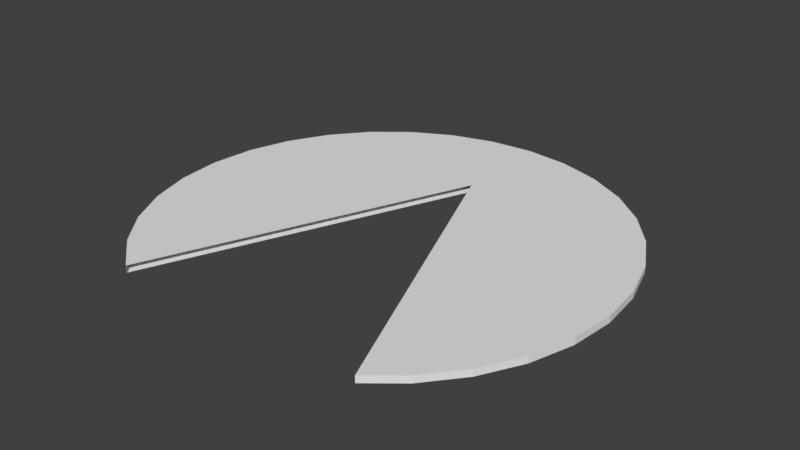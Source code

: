 # Source: triangle-HOME-3.blend  (saved by Blender 2.79.0; exported with 4.5.12 LTS)
import bpy
from mathutils import Matrix  # noqa: F401  (used for matrix-valued properties, if any)

bpy.ops.wm.read_factory_settings(use_empty=True)
scene = bpy.context.scene
scene.name = 'Scene'

# ---- collections
col_collection_1 = bpy.data.collections.new('Collection 1'); scene.collection.children.link(col_collection_1)

# ---- world
world_world = bpy.data.worlds.new('World'); scene.world = world_world
world_world.color = (0.05088, 0.05088, 0.05088)
world_world.use_sun_shadow = False
world_world.sun_shadow_jitter_overblur = 0.0
world_world.cycles.sampling_method = 'MANUAL'

# ---- meshes
me_cylinder = bpy.data.meshes.new('Cylinder')
me_cylinder.from_pydata([(0.0, 1.0, -2.264), (0.0, 1.0, 2.264), (0.1951, 0.9808, -2.264), (0.1951, 0.9808, 2.264), (0.3827, 0.9239, -2.264), (0.3827, 0.9239, 2.264), (0.5556, 0.8315, -2.264), (0.5556, 0.8315, 2.264), (0.7071, 0.7071, -2.264), (0.7071, 0.7071, 2.264), (0.8315, 0.5556, -2.264), (0.8315, 0.5556, 2.264), (0.9239, 0.3827, -2.264), (0.9239, 0.3827, 2.264), (0.9808, 0.1951, -2.264), (0.9808, 0.1951, 2.264), (1.0, 7.637e-08, -2.264), (1.0, 7.637e-08, 2.264), (0.9808, -0.1951, -2.264), (0.9808, -0.1951, 2.264), (0.9239, -0.3827, -2.264), (0.9239, -0.3827, 2.264), (0.8315, -0.5556, -2.264), (0.8315, -0.5556, 2.264), (0.7071, -0.7071, -2.264), (0.7071, -0.7071, 2.264), (-0.5556, -0.8315, -2.264), (-0.5556, -0.8315, 2.264), (-0.7071, -0.7071, -2.264), (-0.7071, -0.7071, 2.264), (-0.8315, -0.5556, -2.264), (-0.8315, -0.5556, 2.264), (-0.9239, -0.3827, -2.264), (-0.9239, -0.3827, 2.264), (-0.9808, -0.1951, -2.264), (-0.9808, -0.1951, 2.264), (-1.0, 9.649e-07, -2.264), (-1.0, 9.649e-07, 2.264), (-0.9808, 0.1951, -2.264), (-0.9808, 0.1951, 2.264), (-0.9239, 0.3827, -2.264), (-0.9239, 0.3827, 2.264), (-0.8315, 0.5556, -2.264), (-0.8315, 0.5556, 2.264), (-0.7071, 0.7071, -2.264), (-0.7071, 0.7071, 2.264), (-0.5556, 0.8315, -2.264), (-0.5556, 0.8315, 2.264), (-0.3827, 0.9239, -2.264), (-0.3827, 0.9239, 2.264), (-0.1951, 0.9808, -2.264), (-0.1951, 0.9808, 2.264), (0.4297, -0.4795, 2.264), (0.4297, -0.4795, -2.264), (0.3606, -0.3102, 2.264), (0.3606, -0.3102, -2.264), (0.2914, -0.1409, 2.264), (0.2914, -0.1409, -2.264), (-0.4, -0.4795, 2.264), (-0.4, -0.4795, -2.264), (0.1531, 0.1976, 2.264), (0.1531, 0.1976, -2.264), (-0.3309, -0.3102, 2.264), (-0.3309, -0.3102, -2.264), (0.568, -0.8181, 2.264), (0.568, -0.8181, -2.264), (0.4988, -0.6488, 2.264), (0.4988, -0.6488, -2.264), (0.2223, 0.02834, 2.264), (0.2223, 0.02834, -2.264), (0.5688, -0.8206, -2.264), (0.5688, -0.8206, 2.264), (-0.5383, -0.8181, 2.264), (-0.5383, -0.8181, -2.264), (-0.4692, -0.6488, 2.264), (-0.4692, -0.6488, -2.264), (-0.2617, -0.1409, 2.264), (-0.2617, -0.1409, -2.264), (-0.1926, 0.02834, 2.264), (-0.1926, 0.02834, -2.264), (-0.5447, -0.8373, 2.264), (-0.5447, -0.8373, -2.264), (-0.1235, 0.1976, 2.264), (-0.1235, 0.1976, -2.264), (0.08398, 0.3669, 2.264), (0.08398, 0.3669, -2.264), (0.01483, 0.5362, 2.264), (0.01483, 0.5362, -2.264), (-0.05431, 0.3669, 2.264), (-0.05431, 0.3669, -2.264)], [], [(0, 1, 3, 2), (2, 3, 5, 4), (4, 5, 7, 6), (6, 7, 9, 8), (8, 9, 11, 10), (10, 11, 13, 12), (12, 13, 15, 14), (14, 15, 17, 16), (16, 17, 19, 18), (18, 19, 21, 20), (20, 21, 23, 22), (22, 23, 25, 24), (24, 25, 71, 70), (26, 27, 29, 28), (28, 29, 31, 30), (30, 31, 33, 32), (32, 33, 35, 34), (34, 35, 37, 36), (36, 37, 39, 38), (38, 39, 41, 40), (40, 41, 43, 42), (42, 43, 45, 44), (44, 45, 47, 46), (46, 47, 49, 48), (3, 1, 51, 49, 47, 45, 43, 41, 39, 37, 35, 33, 31, 29, 27, 80, 72, 74, 58, 62, 76, 78, 82, 88, 86, 84, 60, 68, 56, 54, 52, 66, 64, 71, 25, 23, 21, 19, 17, 15, 13, 11, 9, 7, 5), (48, 49, 51, 50), (50, 51, 1, 0), (0, 2, 4, 6, 8, 10, 12, 14, 16, 18, 20, 22, 24, 70, 65, 67, 53, 55, 57, 69, 61, 85, 87, 89, 83, 79, 77, 63, 59, 75, 73, 81, 26, 28, 30, 32, 34, 36, 38, 40, 42, 44, 46, 48, 50), (81, 80, 27, 26)])
_uv = me_cylinder.uv_layers.new(name='UVMap')
_uv.uv.foreach_set('vector', [0.1432, 5.266e-08, 0.1432, 1.0, 0.1135, 1.0, 0.1135, 5.266e-08, 0.1135, 5.266e-08, 0.1135, 1.0, 0.08309, 1.0, 0.08309, 5.266e-08, 0.08309, 5.266e-08, 0.08309, 1.0, 0.05331, 1.0, 0.05331, 5.266e-08, 0.05331, 5.266e-08, 0.05331, 1.0, 0.02525, 1.0, 0.02525, 0.0, 0.02525, 0.0, 0.02525, 1.0, 0.0, 1.0, 4.617e-08, 5.266e-08, 0.4338, 5.266e-08, 0.4338, 1.0, 0.4124, 1.0, 0.4124, 0.0, 0.4124, 0.0, 0.4124, 1.0, 0.3871, 1.0, 0.3871, 0.0, 0.3871, 0.0, 0.3871, 1.0, 0.3591, 1.0, 0.3591, 5.266e-08, 0.3591, 5.266e-08, 0.3591, 1.0, 0.3293, 1.0, 0.3293, 0.0, 0.3293, 0.0, 0.3293, 1.0, 0.2989, 1.0, 0.2989, 0.0, 0.2989, 0.0, 0.2989, 1.0, 0.2691, 1.0, 0.2691, 5.266e-08, 0.2691, 5.266e-08, 0.2691, 1.0, 0.2411, 1.0, 0.2411, 5.266e-08, 0.2411, 5.266e-08, 0.2411, 1.0, 0.218, 1.0, 0.218, 0.0, 0.9981, 0.0, 0.9981, 1.0, 0.9678, 1.0, 0.9678, 0.0, 0.9678, 0.0, 0.9678, 1.0, 0.938, 1.0, 0.938, 0.0, 0.938, 0.0, 0.938, 1.0, 0.9099, 1.0, 0.9099, 0.0, 0.6266, 5.266e-08, 0.6266, 1.0, 0.5986, 1.0, 0.5986, 5.266e-08, 0.5986, 5.266e-08, 0.5986, 1.0, 0.5688, 1.0, 0.5688, 5.266e-08, 0.5688, 5.266e-08, 0.5688, 1.0, 0.5384, 1.0, 0.5384, 5.266e-08, 0.5384, 5.266e-08, 0.5384, 1.0, 0.5086, 1.0, 0.5086, 5.266e-08, 0.5086, 5.266e-08, 0.5086, 1.0, 0.4806, 1.0, 0.4806, 1.053e-07, 0.4806, 1.053e-07, 0.4806, 1.0, 0.4553, 1.0, 0.4553, 0.0, 0.4553, 0.0, 0.4553, 1.0, 0.4338, 1.0, 0.4338, 1.053e-07, 0.218, 5.266e-08, 0.218, 1.0, 0.1965, 1.0, 0.1965, 5.266e-08, 0.63, 0.2672, 0.6266, 0.2241, 0.6291, 0.181, 0.6375, 0.1394, 0.6514, 0.1009, 0.6703, 0.06702, 0.6935, 0.03905, 0.7201, 0.01808, 0.749, 0.004888, 0.7792, 0.0, 0.8094, 0.003599, 0.8386, 0.01555, 0.8656, 0.03538, 0.8894, 0.06235, 0.909, 0.0954, 0.9099, 0.09777, 0.907, 0.09926, 0.8809, 0.1151, 0.8549, 0.1309, 0.8288, 0.1467, 0.8027, 0.1626, 0.7767, 0.1784, 0.7506, 0.1942, 0.7245, 0.2101, 0.6985, 0.2259, 0.7249, 0.2406, 0.7512, 0.2553, 0.7776, 0.27, 0.804, 0.2847, 0.8304, 0.2994, 0.8568, 0.3142, 0.8832, 0.3289, 0.9095, 0.3436, 0.9099, 0.3437, 0.8927, 0.3747, 0.8695, 0.4026, 0.8429, 0.4236, 0.814, 0.4368, 0.7838, 0.4417, 0.7536, 0.4381, 0.7244, 0.4261, 0.6974, 0.4063, 0.6736, 0.3793, 0.654, 0.3463, 0.6393, 0.3084, 0.1965, 5.266e-08, 0.1965, 1.0, 0.1713, 1.0, 0.1713, 5.266e-08, 0.1713, 5.266e-08, 0.1713, 1.0, 0.1432, 1.0, 0.1432, 5.266e-08, 0.6266, 0.6592, 0.63, 0.6162, 0.6393, 0.575, 0.654, 0.5371, 0.6736, 0.504, 0.6974, 0.4771, 0.7244, 0.4572, 0.7536, 0.4453, 0.7838, 0.4417, 0.814, 0.4466, 0.8429, 0.4598, 0.8695, 0.4807, 0.8927, 0.5087, 0.9099, 0.5396, 0.9095, 0.5398, 0.8832, 0.5545, 0.8568, 0.5692, 0.8304, 0.5839, 0.804, 0.5986, 0.7776, 0.6133, 0.7512, 0.6281, 0.7249, 0.6428, 0.6985, 0.6575, 0.7245, 0.6733, 0.7506, 0.6891, 0.7767, 0.705, 0.8027, 0.7208, 0.8288, 0.7366, 0.8549, 0.7525, 0.8809, 0.7683, 0.907, 0.7841, 0.9099, 0.7856, 0.909, 0.788, 0.8894, 0.821, 0.8656, 0.848, 0.8386, 0.8678, 0.8094, 0.8798, 0.7792, 0.8834, 0.749, 0.8785, 0.7201, 0.8653, 0.6935, 0.8443, 0.6703, 0.8163, 0.6514, 0.7825, 0.6375, 0.744, 0.6291, 0.7024, 1.0, 0.0, 1.0, 1.0, 0.9981, 1.0, 0.9981, 0.0])
me_cylinder.use_remesh_preserve_volume = False
me_cylinder.use_remesh_preserve_attributes = False
me_cylinder.use_mirror_vertex_groups = False
me_cylinder.update()

# ---- objects
ob_cylinder = bpy.data.objects.new('Cylinder', me_cylinder)

# ---- transforms, parenting, visibility, modifiers, constraints
ob_cylinder.location = (-0.02939, 0.9927, -0.04394)
ob_cylinder.scale = (1.981, 1.981, -0.01311)
ob_cylinder.lineart.crease_threshold = 0.0

# ---- collection membership
col_collection_1.objects.link(ob_cylinder)

# ---- scene / render settings (as saved in the file)
scene.frame_start = 1; scene.frame_end = 250; scene.frame_set(1)
scene.render.engine = 'CYCLES'
scene.render.resolution_percentage = 50
scene.render.dither_intensity = 0.0
scene.cycles.use_denoising = False
scene.cycles.samples = 128
scene.cycles.sampling_pattern = 'TABULATED_SOBOL'
scene.cycles.use_adaptive_sampling = False
scene.cycles.use_light_tree = False
scene.cycles.blur_glossy = 0.0
scene.cycles.sample_clamp_indirect = 0.0
scene.view_settings.view_transform = 'Standard'
bpy.context.view_layer.update()

# ---- added for rendering (the .blend has no active camera and no usable light): camera, sun
cam_auto = bpy.data.cameras.new('AutoCamera')
cam_auto.lens = 50.0
cam_auto.sensor_width = 36.0
cam_auto.clip_end = 1000.0
ob_auto_camera = bpy.data.objects.new('AutoCamera', cam_auto)
scene.collection.objects.link(ob_auto_camera)
ob_auto_camera.location = (4.94973, -4.82105, 3.93936)
ob_auto_camera.rotation_euler = (1.09748, -7.21219e-08, 0.694738)
scene.camera = ob_auto_camera
light_auto_sun = bpy.data.lights.new('AutoSun', 'SUN')
light_auto_sun.energy = 3.0
light_auto_sun.angle = 0.0523599
ob_auto_sun = bpy.data.objects.new('AutoSun', light_auto_sun)
scene.collection.objects.link(ob_auto_sun)
ob_auto_sun.rotation_euler = (0.872665, 0.174533, 0.523599)
bpy.context.view_layer.update()
